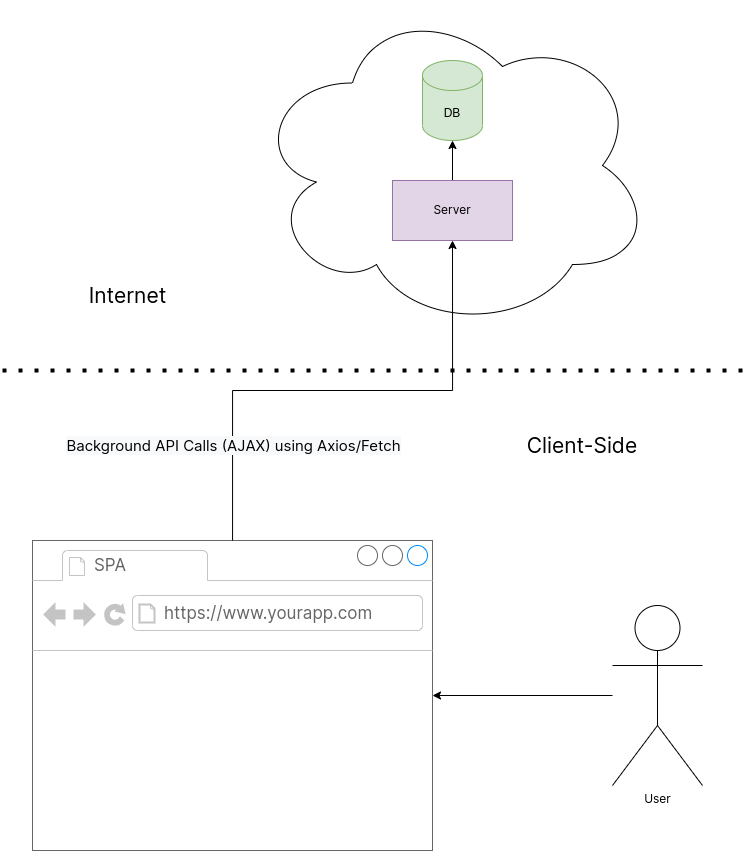

The diagram above was exported from draw.io. Its source (the exported page's mxGraphModel, read from the mxfile embedded in the PNG):
<mxGraphModel dx="2653" dy="1472" grid="1" gridSize="10" guides="1" tooltips="1" connect="1" arrows="1" fold="1" page="1" pageScale="1" pageWidth="827" pageHeight="1169" math="0" shadow="0">
  <root>
    <mxCell id="0" />
    <mxCell id="1" parent="0" />
    <mxCell id="2" value="" style="strokeWidth=1;shadow=0;dashed=0;align=center;html=1;shape=mxgraph.mockup.containers.browserWindow;rSize=0;strokeColor=#666666;strokeColor2=#008cff;strokeColor3=#c4c4c4;mainText=,;recursiveResize=0;" vertex="1" parent="1">
      <mxGeometry x="70" y="610" width="400" height="310" as="geometry" />
    </mxCell>
    <mxCell id="3" value="&lt;font face=&quot;Inter&quot; data-font-src=&quot;https://fonts.googleapis.com/css?family=Inter&quot;&gt;SPA&lt;/font&gt;" style="strokeWidth=1;shadow=0;dashed=0;align=center;html=1;shape=mxgraph.mockup.containers.anchor;fontSize=17;fontColor=#666666;align=left;" vertex="1" parent="2">
      <mxGeometry x="60" y="12" width="110" height="26" as="geometry" />
    </mxCell>
    <mxCell id="4" value="&lt;font face=&quot;Inter&quot; data-font-src=&quot;https://fonts.googleapis.com/css?family=Inter&quot;&gt;https://www.yourapp.com&lt;/font&gt;" style="strokeWidth=1;shadow=0;dashed=0;align=center;html=1;shape=mxgraph.mockup.containers.anchor;rSize=0;fontSize=17;fontColor=#666666;align=left;" vertex="1" parent="2">
      <mxGeometry x="130" y="60" width="250" height="26" as="geometry" />
    </mxCell>
    <mxCell id="5" value="" style="ellipse;shape=cloud;whiteSpace=wrap;html=1;" vertex="1" parent="1">
      <mxGeometry x="290" y="70" width="400" height="330" as="geometry" />
    </mxCell>
    <mxCell id="6" style="edgeStyle=orthogonalEdgeStyle;rounded=0;orthogonalLoop=1;jettySize=auto;html=1;exitX=0.5;exitY=0;exitDx=0;exitDy=0;entryX=0.5;entryY=1;entryDx=0;entryDy=0;entryPerimeter=0;" edge="1" source="7" target="8" parent="1">
      <mxGeometry relative="1" as="geometry" />
    </mxCell>
    <mxCell id="7" value="&lt;font face=&quot;Inter&quot; data-font-src=&quot;https://fonts.googleapis.com/css?family=Inter&quot;&gt;Server&lt;/font&gt;" style="rounded=0;whiteSpace=wrap;html=1;fillColor=#e1d5e7;strokeColor=#9673a6;" vertex="1" parent="1">
      <mxGeometry x="430" y="250" width="120" height="60" as="geometry" />
    </mxCell>
    <mxCell id="8" value="DB" style="shape=cylinder3;whiteSpace=wrap;html=1;boundedLbl=1;backgroundOutline=1;size=15;fillColor=#d5e8d4;strokeColor=#82b366;" vertex="1" parent="1">
      <mxGeometry x="460" y="130" width="60" height="80" as="geometry" />
    </mxCell>
    <mxCell id="9" style="edgeStyle=orthogonalEdgeStyle;rounded=0;orthogonalLoop=1;jettySize=auto;html=1;entryX=0.5;entryY=1;entryDx=0;entryDy=0;" edge="1" source="2" target="7" parent="1">
      <mxGeometry relative="1" as="geometry" />
    </mxCell>
    <mxCell id="10" value="&lt;span style=&quot;font-size: 15px ; background-color: rgb(248 , 249 , 250)&quot;&gt;Background API Calls (AJAX) using Axios/Fetch&lt;/span&gt;" style="edgeLabel;html=1;align=center;verticalAlign=middle;resizable=0;points=[];fontSize=16;fontFamily=Inter;" vertex="1" connectable="0" parent="9">
      <mxGeometry x="-0.5769" y="2" relative="1" as="geometry">
        <mxPoint x="2" y="15" as="offset" />
      </mxGeometry>
    </mxCell>
    <mxCell id="11" style="edgeStyle=orthogonalEdgeStyle;rounded=0;orthogonalLoop=1;jettySize=auto;html=1;" edge="1" source="12" target="2" parent="1">
      <mxGeometry relative="1" as="geometry" />
    </mxCell>
    <mxCell id="12" value="&lt;font face=&quot;Inter&quot; data-font-src=&quot;https://fonts.googleapis.com/css?family=Inter&quot;&gt;User&lt;/font&gt;" style="shape=umlActor;verticalLabelPosition=bottom;verticalAlign=top;html=1;outlineConnect=0;" vertex="1" parent="1">
      <mxGeometry x="650" y="675" width="90" height="180" as="geometry" />
    </mxCell>
    <mxCell id="13" value="" style="endArrow=none;dashed=1;html=1;dashPattern=1 3;strokeWidth=4;rounded=0;fontSize=15;" edge="1" parent="1">
      <mxGeometry width="50" height="50" relative="1" as="geometry">
        <mxPoint x="40" y="440" as="sourcePoint" />
        <mxPoint x="780" y="440" as="targetPoint" />
      </mxGeometry>
    </mxCell>
    <mxCell id="14" value="Internet" style="text;html=1;align=center;verticalAlign=middle;resizable=0;points=[];autosize=1;strokeColor=none;fillColor=none;fontSize=21;fontFamily=Inter;fontSource=https%3A%2F%2Ffonts.googleapis.com%2Fcss%3Ffamily%3DInter;" vertex="1" parent="1">
      <mxGeometry x="120" y="350" width="90" height="30" as="geometry" />
    </mxCell>
    <mxCell id="15" value="Client-Side" style="text;html=1;strokeColor=none;fillColor=none;align=center;verticalAlign=middle;whiteSpace=wrap;rounded=0;fontSize=21;fontFamily=Inter;fontSource=https%3A%2F%2Ffonts.googleapis.com%2Fcss%3Ffamily%3DInter;" vertex="1" parent="1">
      <mxGeometry x="550" y="500" width="140" height="29" as="geometry" />
    </mxCell>
  </root>
</mxGraphModel>